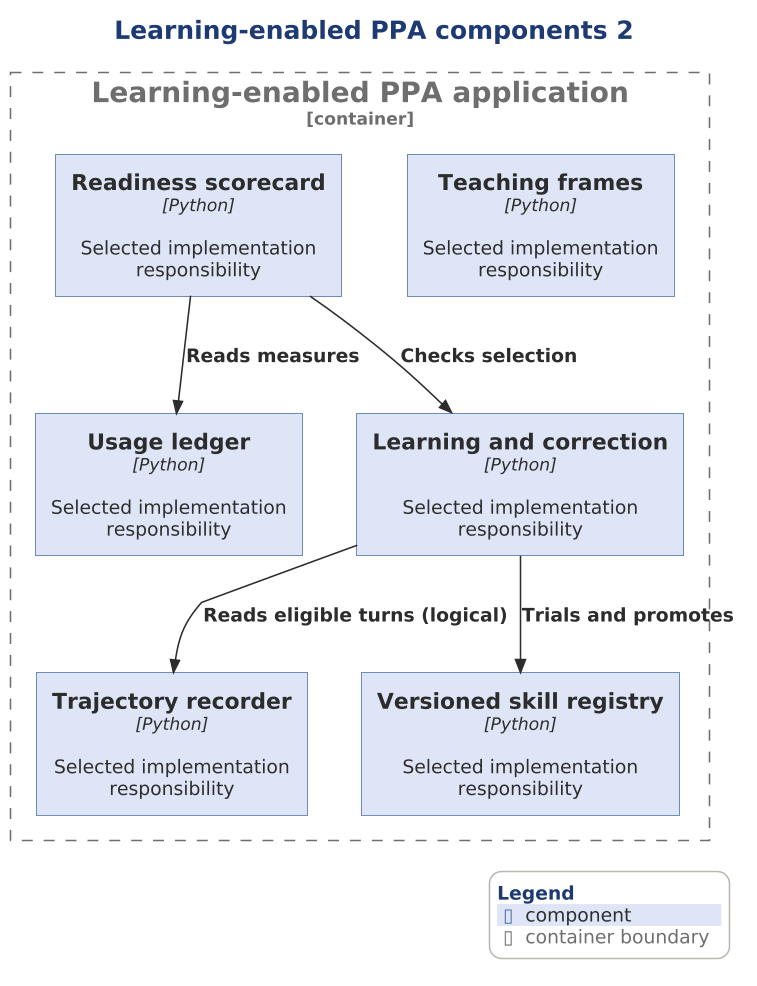

The diagram above was rendered by PlantUML. Its source (embedded in the PNG):
@startuml

scale 1.5625



' AD-AHC-P03 P03-C4-L3-002 | P03-EVD-014 P03-EVD-015 P03-EVD-016 P03-EVD-017 P03-EVD-018 P03-EVD-019 P03-EVD-020 P03-EVD-021 P03-EVD-022 P03-EVD-024
!include ../../../../../../../../tooling/styles/plantuml/c4/component-diagram-style.iuml
title Learning-enabled PPA components 2
Container_Boundary(custom_app, "Learning-enabled PPA application") {
Component(x_ledger, "Usage ledger", "Python", "Selected implementation responsibility")
Component(x_trajectory, "Trajectory recorder", "Python", "Selected implementation responsibility")
Component(x_learning, "Learning and correction", "Python", "Selected implementation responsibility")
Component(x_skills, "Versioned skill registry", "Python", "Selected implementation responsibility")
Component(x_scorecard, "Readiness scorecard", "Python", "Selected implementation responsibility")
Component(x_teaching, "Teaching frames", "Python", "Selected implementation responsibility")
}
Rel(x_learning, x_trajectory, "Reads eligible turns (logical)")
Rel(x_learning, x_skills, "Trials and promotes")
Rel(x_scorecard, x_ledger, "Reads measures")
Rel(x_scorecard, x_learning, "Checks selection")
SHOW_LEGEND()
@enduml